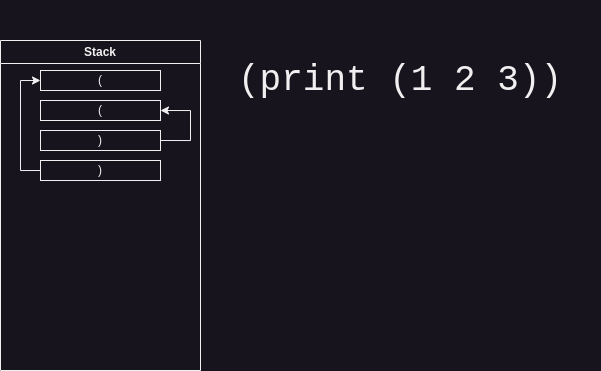

The diagram above was exported from draw.io. Its source (the exported page's mxGraphModel, read from the mxfile embedded in the PNG):
<mxGraphModel dx="768" dy="575" grid="1" gridSize="10" guides="1" tooltips="1" connect="1" arrows="1" fold="1" page="1" pageScale="1" pageWidth="850" pageHeight="1100" math="0" shadow="0">
  <root>
    <mxCell id="0" />
    <mxCell id="1" parent="0" />
    <mxCell id="wTJkBE6THmImVz8-h7j0-2" value="&lt;font style=&quot;font-size: 36px;&quot; face=&quot;Courier New&quot;&gt;(print (1 2 3))&lt;/font&gt;" style="text;html=1;strokeColor=none;fillColor=none;align=center;verticalAlign=middle;whiteSpace=wrap;rounded=0;" vertex="1" parent="1">
      <mxGeometry x="240" width="400" height="160" as="geometry" />
    </mxCell>
    <mxCell id="wTJkBE6THmImVz8-h7j0-3" value="Stack" style="swimlane;whiteSpace=wrap;html=1;" vertex="1" parent="1">
      <mxGeometry x="40" y="40" width="200" height="330" as="geometry" />
    </mxCell>
    <mxCell id="wTJkBE6THmImVz8-h7j0-4" value="(" style="rounded=0;whiteSpace=wrap;html=1;" vertex="1" parent="wTJkBE6THmImVz8-h7j0-3">
      <mxGeometry x="40" y="30" width="120" height="20" as="geometry" />
    </mxCell>
    <mxCell id="wTJkBE6THmImVz8-h7j0-5" value="(" style="rounded=0;whiteSpace=wrap;html=1;" vertex="1" parent="wTJkBE6THmImVz8-h7j0-3">
      <mxGeometry x="40" y="60" width="120" height="20" as="geometry" />
    </mxCell>
    <mxCell id="wTJkBE6THmImVz8-h7j0-8" style="edgeStyle=orthogonalEdgeStyle;rounded=0;orthogonalLoop=1;jettySize=auto;html=1;exitX=1;exitY=0.5;exitDx=0;exitDy=0;entryX=1;entryY=0.5;entryDx=0;entryDy=0;" edge="1" parent="wTJkBE6THmImVz8-h7j0-3" source="wTJkBE6THmImVz8-h7j0-6" target="wTJkBE6THmImVz8-h7j0-5">
      <mxGeometry relative="1" as="geometry">
        <mxPoint x="180" y="70" as="targetPoint" />
        <Array as="points">
          <mxPoint x="190" y="100" />
          <mxPoint x="190" y="70" />
        </Array>
      </mxGeometry>
    </mxCell>
    <mxCell id="wTJkBE6THmImVz8-h7j0-6" value=")" style="rounded=0;whiteSpace=wrap;html=1;" vertex="1" parent="wTJkBE6THmImVz8-h7j0-3">
      <mxGeometry x="40" y="90" width="120" height="20" as="geometry" />
    </mxCell>
    <mxCell id="wTJkBE6THmImVz8-h7j0-9" style="edgeStyle=orthogonalEdgeStyle;rounded=0;orthogonalLoop=1;jettySize=auto;html=1;exitX=0;exitY=0.5;exitDx=0;exitDy=0;entryX=0;entryY=0.5;entryDx=0;entryDy=0;" edge="1" parent="wTJkBE6THmImVz8-h7j0-3" source="wTJkBE6THmImVz8-h7j0-7" target="wTJkBE6THmImVz8-h7j0-4">
      <mxGeometry relative="1" as="geometry">
        <mxPoint x="30" y="40" as="targetPoint" />
        <Array as="points">
          <mxPoint x="20" y="130" />
          <mxPoint x="20" y="40" />
        </Array>
      </mxGeometry>
    </mxCell>
    <mxCell id="wTJkBE6THmImVz8-h7j0-7" value=")" style="rounded=0;whiteSpace=wrap;html=1;" vertex="1" parent="wTJkBE6THmImVz8-h7j0-3">
      <mxGeometry x="40" y="120" width="120" height="20" as="geometry" />
    </mxCell>
  </root>
</mxGraphModel>